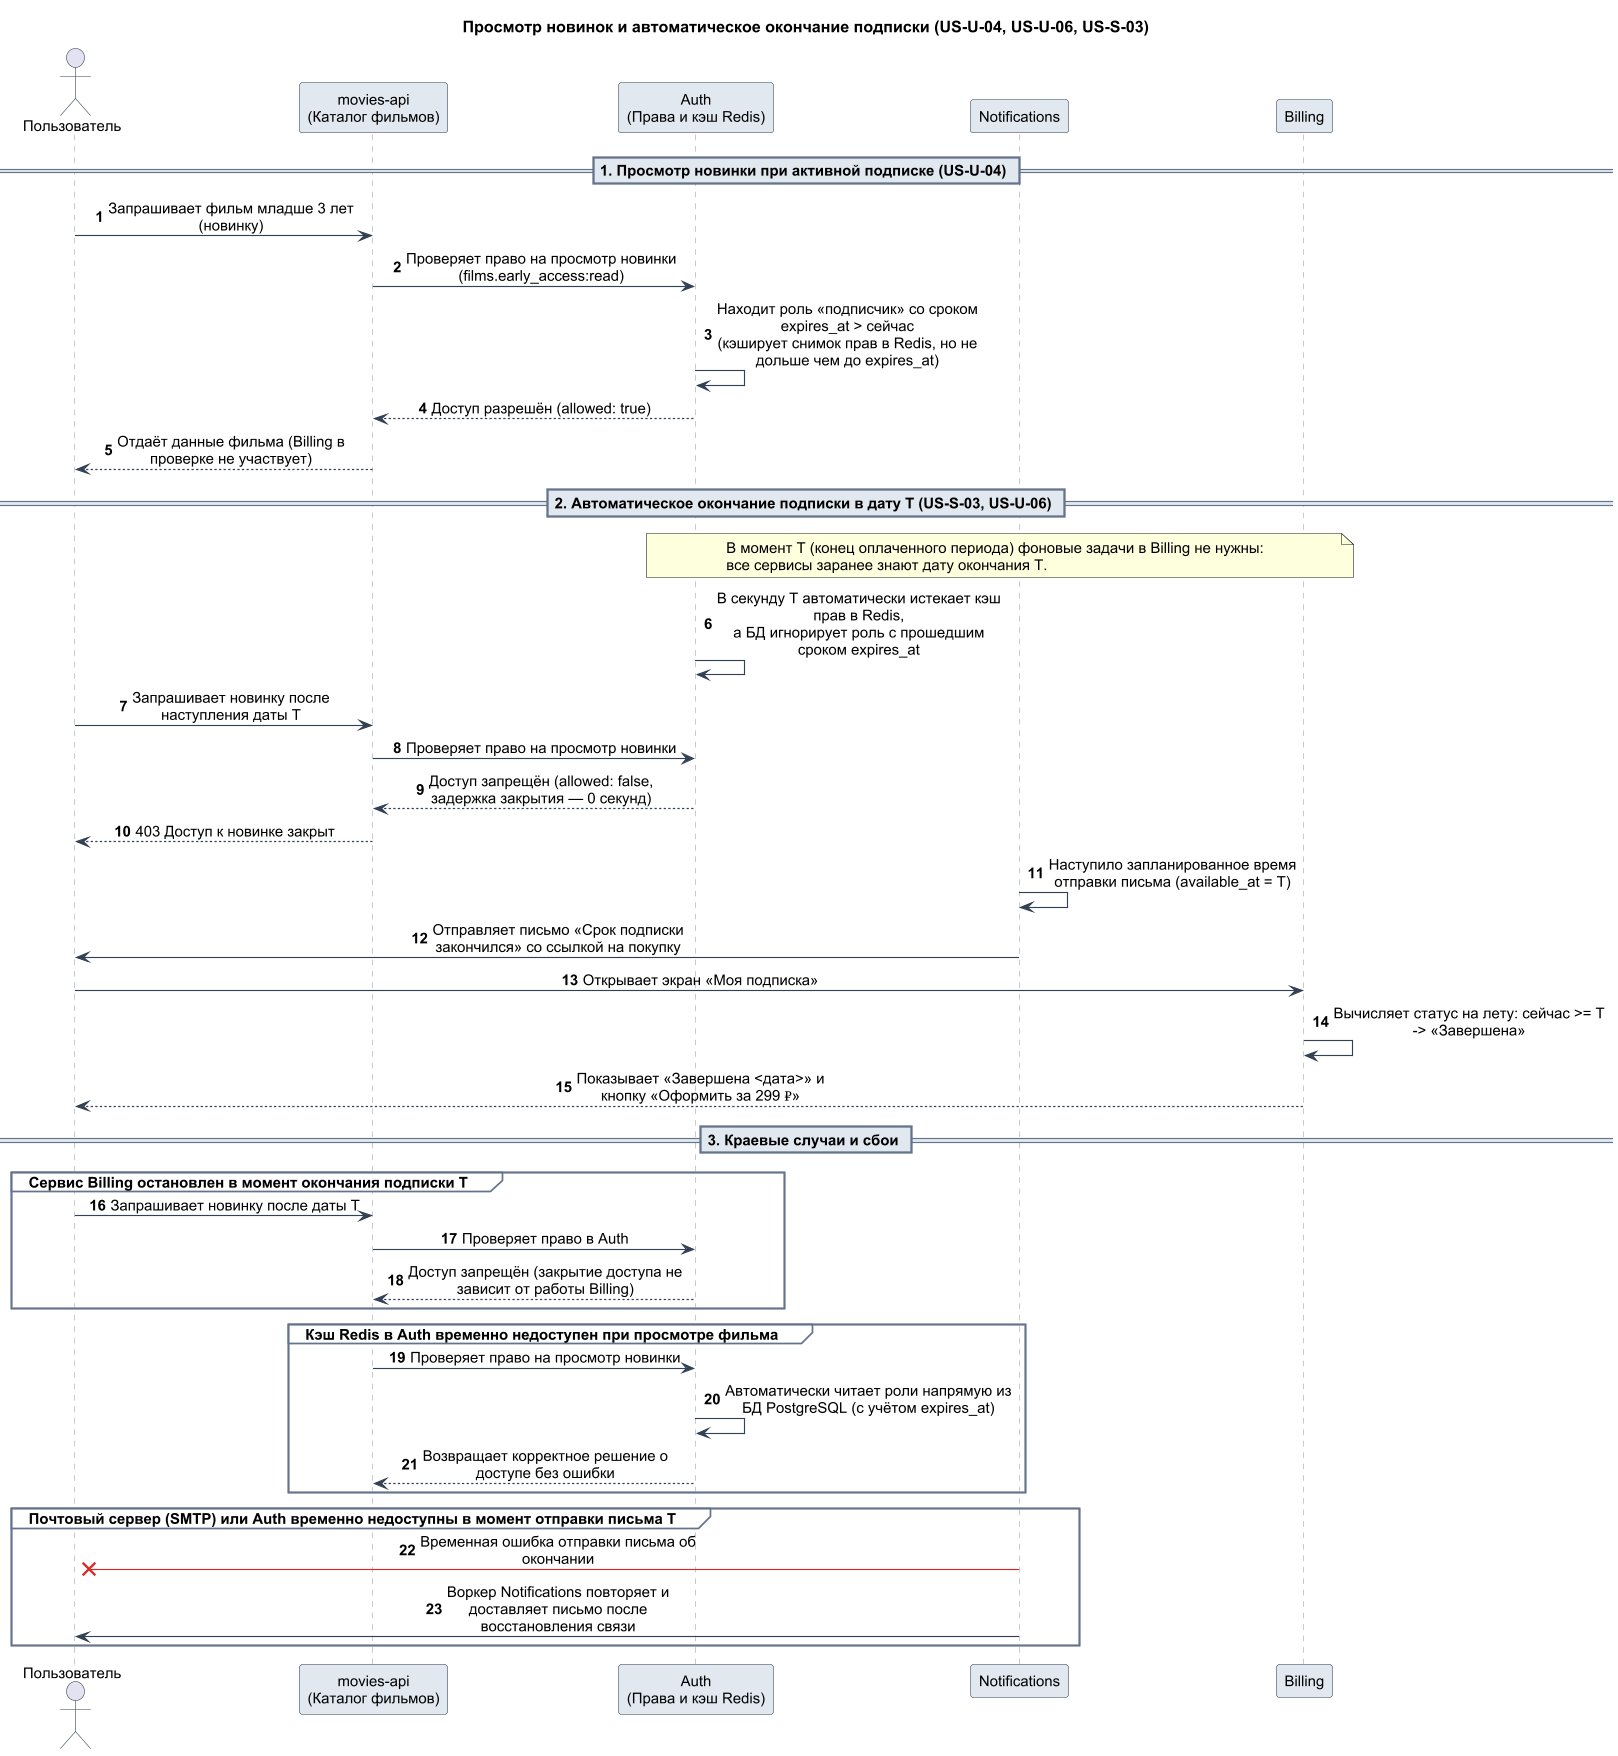

The diagram above was rendered by PlantUML. Its source (embedded in the PNG):
@startuml 02-us-u-04-06-access-and-expiration

skinparam backgroundColor #FFFFFF
skinparam defaultFontName Arial
skinparam defaultFontSize 13
skinparam dpi 110
skinparam maxMessageSize 250
skinparam responseMessageBelowArrow true
skinparam sequenceMessageAlign center
skinparam sequence {
    ArrowColor #334155
    ActorBorderColor #334155
    LifeLineBorderColor #94A3B8
    LifeLineBackgroundColor #F8FAFC
    ParticipantBorderColor #334155
    ParticipantBackgroundColor #E2E8F0
    GroupBorderColor #64748B
    GroupBackgroundColor #F8FAFC
    DividerBackgroundColor #E2E8F0
    DividerBorderColor #64748B
}

title Просмотр новинок и автоматическое окончание подписки (US-U-04, US-U-06, US-S-03)

autonumber

actor "Пользователь" as user
participant "movies-api\n(Каталог фильмов)" as movies
participant "Auth\n(Права и кэш Redis)" as auth
participant "Notifications" as ntf
participant "Billing" as bil

== 1. Просмотр новинки при активной подписке (US-U-04) ==

user -> movies: Запрашивает фильм младше 3 лет (новинку)
movies -> auth: Проверяет право на просмотр новинки (films.early_access:read)
auth -> auth: Находит роль «подписчик» со сроком expires_at > сейчас\n(кэширует снимок прав в Redis, но не дольше чем до expires_at)
auth --> movies: Доступ разрешён (allowed: true)
movies --> user: Отдаёт данные фильма (Billing в проверке не участвует)

== 2. Автоматическое окончание подписки в дату T (US-S-03, US-U-06) ==

note over auth, bil
  В момент T (конец оплаченного периода) фоновые задачи в Billing не нужны:
  все сервисы заранее знают дату окончания T.
end note

auth -> auth: В секунду T автоматически истекает кэш прав в Redis,\nа БД игнорирует роль с прошедшим сроком expires_at
user -> movies: Запрашивает новинку после наступления даты T
movies -> auth: Проверяет право на просмотр новинки
auth --> movies: Доступ запрещён (allowed: false, задержка закрытия — 0 секунд)
movies --> user: 403 Доступ к новинке закрыт

ntf -> ntf: Наступило запланированное время отправки письма (available_at = T)
ntf -> user: Отправляет письмо «Срок подписки закончился» со ссылкой на покупку

user -> bil: Открывает экран «Моя подписка»
bil -> bil: Вычисляет статус на лету: сейчас >= T -> «Завершена»
bil --> user: Показывает «Завершена <дата>» и кнопку «Оформить за 299 ₽»

== 3. Краевые случаи и сбои ==

group Сервис Billing остановлен в момент окончания подписки T
    user -> movies: Запрашивает новинку после даты T
    movies -> auth: Проверяет право в Auth
    auth --> movies: Доступ запрещён (закрытие доступа не зависит от работы Billing)
end

group Кэш Redis в Auth временно недоступен при просмотре фильма
    movies -> auth: Проверяет право на просмотр новинки
    auth -> auth: Автоматически читает роли напрямую из БД PostgreSQL (с учётом expires_at)
    auth --> movies: Возвращает корректное решение о доступе без ошибки
end

group Почтовый сервер (SMTP) или Auth временно недоступны в момент отправки письма T
    ntf -[#DC2626]>x user: Временная ошибка отправки письма об окончании
    ntf -> user: Воркер Notifications повторяет и доставляет письмо после восстановления связи
end

@enduml